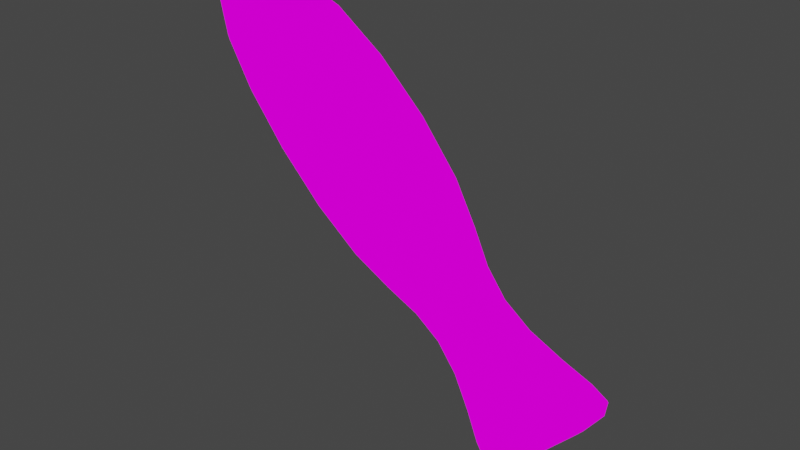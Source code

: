 # Source: fish.blend  (saved by Blender 2.80.75; exported with 4.5.12 LTS)
import bpy
from mathutils import Matrix  # noqa: F401  (used for matrix-valued properties, if any)

bpy.ops.wm.read_factory_settings(use_empty=True)
scene = bpy.context.scene
scene.name = 'Scene'

# ---- collections
col_collection = bpy.data.collections.new('Collection'); scene.collection.children.link(col_collection)

# ---- images (referenced by path relative to the original .blend; pixels are not part of the script)
import os
ASSET_DIR = os.environ.get("B2B_ASSET_DIR", "")  # directory of the original .blend (textures are referenced by path, not embedded)
HERE = os.path.dirname(os.path.abspath(__file__))  # packed textures are extracted next to this script under _unpacked/

def load_image(name, relpath, width, height, colorspace="sRGB"):
    """Load a texture the original file referenced (path relative to the .blend, or extracted next to this script)."""
    p = next((c for c in (os.path.join(HERE, relpath), os.path.join(ASSET_DIR, relpath)) if relpath and os.path.exists(c)), "")
    if p:
        img = bpy.data.images.load(p, check_existing=True)
        img.name = name
    else:  # same state as the original file: an image datablock whose file is absent (Cycles renders it pink)
        img = bpy.data.images.new(name, width, height)
        img.source = "FILE"
        img.filepath = "//" + (relpath or name)
    img.colorspace_settings.name = colorspace
    return img
img_items_png = load_image('items.png', 'items.png', 1024, 1024, 'sRGB')

# ---- materials (node trees are filled in below, after node groups)
mat_material = bpy.data.materials.new('Material')
mat_material.alpha_threshold = 0.0
mat_material.use_transparent_shadow = False
mat_material.line_color = (0.0, 0.0, 0.0, 1.0)

# ---- material node trees
mat_material.use_nodes = True; mat_material.node_tree.nodes.clear()
_N = mat_material.node_tree.nodes; _L = mat_material.node_tree.links
n0 = _N.new('ShaderNodeOutputMaterial'); n0.name = 'Material Output'; n0.location = (300, 300)
n1 = _N.new('ShaderNodeEmission'); n1.name = 'Emission'; n1.location = (10, 300)
n2 = _N.new('ShaderNodeTexImage'); n2.name = 'Image Texture'; n2.location = (-280, 280)
n2.image = img_items_png
_L.new(n1.outputs[0], n0.inputs[0])
_L.new(n2.outputs[0], n1.inputs[0])
n0.is_active_output = True

# ---- world
world_world = bpy.data.worlds.new('World'); scene.world = world_world
world_world.color = (0.05088, 0.05088, 0.05088)
world_world.use_sun_shadow = False
world_world.sun_shadow_jitter_overblur = 0.0

# ---- meshes
me_fishmesh = bpy.data.meshes.new('fishMesh')
me_fishmesh.from_pydata([(-0.8605, 0.06769, 1.34), (-1.43, 0.06769, 0.8684), (-0.8605, -0.07598, 1.34), (-1.43, -0.07598, 0.8684), (0.328, 0.08229, 0.2732), (-0.2822, 0.08229, -0.337), (0.328, -0.09059, 0.2732), (-0.2822, -0.09059, -0.337), (1.556, 0.08055, -0.9466), (0.9376, 0.08055, -1.565), (1.556, -0.08884, -0.9466), (0.9376, -0.08884, -1.565), (0.9823, 0.06618, -0.5821), (0.9823, -0.07447, -0.5821), (0.5731, -0.07447, -0.9913), (0.5731, 0.06618, -0.9913), (-0.4033, -0.004147, -0.457), (-0.9554, 0.08615, 0.2868), (-1.298, 0.08138, 1.198), (0.02234, -0.1248, -0.03133), (-1.298, -0.08968, 1.198), (0.02234, 0.1165, -0.03133), (-0.287, -0.09444, 0.933), (-0.8926, -0.004148, 1.469), (-0.9554, -0.09444, 0.2868), (0.448, -0.004147, 0.3944), (-0.287, 0.08615, 0.933), (-1.607, -0.004148, 0.92), (0.7778, -0.1024, -0.7868), (1.261, -0.1095, -1.27), (1.261, 0.1012, -1.27), (0.4917, -0.004147, -1.073), (0.2286, 0.06597, -0.6454), (1.064, -0.004147, -0.5007), (0.6364, 0.06597, -0.2376), (1.645, -0.004147, -0.8855), (0.6364, -0.07427, -0.2376), (0.7778, 0.09414, -0.7868), (0.8765, -0.004147, -1.654), (0.2286, -0.07427, -0.6454), (0.8128, -0.09081, -1.434), (1.425, -0.09081, -0.8218), (1.425, 0.08252, -0.8218), (0.8128, 0.08252, -1.434), (-0.1624, -0.004147, 1.066), (-0.6438, -0.1292, 0.62), (0.717, -0.004147, -0.157), (-1.097, -0.004147, 0.1722), (-0.6438, 0.1209, 0.62), (0.148, -0.004147, -0.726), (0.4325, 0.09369, -0.4415), (1.12, -0.1252, -1.129), (0.4325, -0.102, -0.4415), (1.293, -0.004147, -1.302), (1.12, 0.1169, -1.129), (1.547, -0.004147, -0.7018), (0.6928, -0.004147, -1.556), (-0.372, 0.04284, -0.4263), (-0.372, -0.05114, -0.4263), (-1.248, 0.07862, 0.6291), (-0.6151, 0.08708, -0.05724), (-1.073, 0.0771, 1.308), (-1.413, 0.0771, 1.029), (-0.1432, -0.116, -0.1975), (0.1885, -0.116, 0.1342), (-1.073, -0.08539, 1.308), (-1.413, -0.08539, 1.029), (0.1885, 0.1077, 0.1342), (-0.1432, 0.1077, -0.1975), (-0.6161, -0.08691, 1.196), (0.04935, -0.09537, 0.6044), (-0.8809, 0.03877, 1.429), (-0.8809, -0.04706, 1.429), (-0.6151, -0.09537, -0.05724), (-1.248, -0.08691, 0.6291), (0.4173, -0.05114, 0.363), (0.4173, 0.04284, 0.363), (0.04935, 0.08708, 0.6044), (-0.6161, 0.07862, 1.196), (-1.546, -0.04706, 0.9042), (-1.546, 0.03877, 0.9042), (0.6666, -0.09522, -0.8979), (0.8889, -0.09522, -0.6756), (1.068, -0.103, -1.454), (1.445, -0.103, -1.077), (1.445, 0.0947, -1.077), (1.068, 0.0947, -1.454), (0.5127, 0.03406, -1.052), (0.5127, -0.04235, -1.052), (0.4159, 0.06314, -0.7965), (-0.0006786, 0.07377, -0.5147), (1.043, -0.04235, -0.5217), (1.043, 0.03406, -0.5217), (0.7875, 0.06314, -0.4249), (0.5057, 0.07377, -0.008315), (1.617, -0.05586, -0.9049), (1.617, 0.04756, -0.9049), (0.5057, -0.08207, -0.008315), (0.7875, -0.07143, -0.4249), (0.8889, 0.08692, -0.6756), (0.6666, 0.08692, -0.8979), (0.8959, 0.04756, -1.626), (0.8959, -0.05586, -1.626), (-0.0006786, -0.08207, -0.5147), (0.4159, -0.07143, -0.7965), (0.7079, -0.0825, -1.226), (0.8838, -0.09384, -1.545), (1.536, -0.09384, -0.8928), (1.217, -0.0825, -0.7169), (1.217, 0.0742, -0.7169), (1.536, 0.08554, -0.8928), (0.8838, 0.08554, -1.545), (0.7079, 0.0742, -1.226), (-0.52, -0.004148, 1.322), (-0.1912, -0.05339, 1.03), (0.1784, -0.004147, 0.7372), (-0.1912, 0.04509, 1.03), (-0.8153, -0.1204, 0.4387), (-0.287, -0.1313, 0.2762), (-0.4523, -0.1204, 0.7913), (-0.9991, -0.1159, 0.9435), (0.6057, -0.004147, 0.09185), (0.6963, -0.04226, -0.1777), (0.861, -0.004147, -0.3514), (0.6963, 0.03397, -0.1777), (-0.749, -0.004147, -0.185), (-1.057, -0.05339, 0.1988), (-1.4, -0.004148, 0.5603), (-1.057, 0.04509, 0.1988), (-1.671, -0.004148, 1.201), (-1.492, -0.05052, 1.346), (-1.271, -0.004148, 1.488), (-1.492, 0.04222, 1.346), (-0.8153, 0.1121, 0.4387), (-0.9991, 0.1076, 0.9435), (-0.4523, 0.1121, 0.7913), (-0.287, 0.123, 0.2762), (-0.1008, -0.004147, -0.6147), (0.1687, 0.03397, -0.7053), (0.3424, -0.004147, -0.87), (0.1687, -0.04226, -0.7053), (0.2524, 0.1046, -0.2614), (0.5434, 0.08656, -0.3306), (0.6017, 0.08976, -0.6107), (0.3216, 0.08656, -0.5523), (0.963, -0.1139, -0.972), (0.9531, -0.1163, -1.295), (1.214, -0.1274, -1.223), (1.286, -0.1163, -0.9621), (0.2524, -0.1129, -0.2614), (0.3216, -0.09485, -0.5523), (0.6017, -0.09806, -0.6107), (0.5434, -0.09485, -0.3306), (1.064, -0.004147, -1.515), (1.285, 0.05639, -1.294), (1.506, -0.004147, -1.073), (1.285, -0.06468, -1.294), (0.963, 0.1056, -0.972), (1.286, 0.108, -0.9621), (1.214, 0.1191, -1.223), (0.9531, 0.108, -1.295), (1.32, -0.004147, -0.6152), (1.515, -0.05124, -0.7324), (1.662, -0.004147, -0.7751), (1.515, 0.04295, -0.7324), (0.6062, -0.004147, -1.329), (0.7234, 0.04295, -1.524), (0.7661, -0.004147, -1.671), (0.7234, -0.05124, -1.524), (-0.5363, 0.04175, 1.285), (-0.5363, -0.05004, 1.285), (0.1459, -0.05376, 0.7025), (0.1459, 0.04546, 0.7025), (-1.144, -0.1087, 0.7724), (-0.4657, -0.1221, 0.09499), (-0.1046, -0.1221, 0.4548), (-0.7969, -0.1087, 1.087), (0.58, 0.03821, 0.06606), (0.58, -0.0465, 0.06606), (0.8421, -0.04072, -0.3704), (0.8421, 0.03243, -0.3704), (-0.7138, 0.04546, -0.1528), (-0.7138, -0.05376, -0.1528), (-1.351, -0.05004, 0.5708), (-1.351, 0.04175, 0.5708), (-1.6, 0.04057, 1.163), (-1.6, -0.04886, 1.163), (-1.224, -0.04886, 1.442), (-1.224, 0.04057, 1.442), (-0.4657, 0.1138, 0.09499), (-1.144, 0.1004, 0.7724), (-0.7969, 0.1004, 1.087), (-0.1046, 0.1138, 0.4548), (-0.07505, -0.0465, -0.589), (-0.07505, 0.03821, -0.589), (0.3614, 0.03243, -0.8511), (0.3614, -0.04072, -0.8511), (0.1148, 0.09665, -0.3991), (0.3901, 0.09665, -0.1238), (0.7027, 0.08291, -0.5097), (0.5007, 0.08291, -0.7117), (1.101, -0.1057, -0.8336), (0.8246, -0.1057, -1.11), (1.032, -0.1188, -1.402), (1.393, -0.1188, -1.041), (0.3901, -0.1049, -0.1238), (0.1148, -0.1049, -0.3991), (0.5007, -0.0912, -0.7117), (0.7027, -0.0912, -0.5097), (1.069, -0.06151, -1.497), (1.069, 0.05321, -1.497), (1.488, 0.05321, -1.078), (1.488, -0.06151, -1.078), (0.8246, 0.09744, -1.11), (1.101, 0.09744, -0.8336), (1.393, 0.1105, -1.041), (1.032, 0.1105, -1.402), (1.293, 0.03838, -0.6415), (1.293, -0.04668, -0.6415), (1.629, -0.05377, -0.8044), (1.629, 0.04547, -0.8044), (0.6325, -0.04668, -1.302), (0.6325, 0.03838, -1.302), (0.7954, 0.04547, -1.638), (0.7954, -0.05377, -1.638), (-1.513, 0.05753, 1.101), (-1.513, -0.06582, 1.101), (-1.558, 0.0412, 1.233), (-1.488, 0.05936, 1.029), (-1.488, -0.06766, 1.029), (-1.558, -0.0495, 1.233), (-1.593, -0.004148, 1.335), (-1.555, -0.007721, 1.388), (-1.556, -0.004148, 1.393), (-1.555, -0.0005739, 1.388), (-1.531, 0.04163, 1.28), (-1.486, 0.06273, 1.082), (-1.486, -0.07102, 1.082), (-1.531, -0.04993, 1.28), (-1.475, 0.06259, 1.033), (-1.475, -0.07088, 1.033), (-0.134, -0.164, 0.3908), (-0.1373, -0.1806, 0.3942), (-0.6937, -0.1378, 0.6563), (-0.6989, -0.1636, 0.6615), (-0.7149, -0.1665, 0.543), (-0.7097, -0.1403, 0.5378), (-0.1598, -0.1852, 0.1992), (-0.1564, -0.1683, 0.1959), (-0.07142, -0.1741, 0.3883), (-0.4113, -0.1482, 0.5403), (-0.7563, -0.1481, 0.6974), (-0.4165, -0.174, 0.5455), (-0.08763, -0.1863, 0.2635), (-0.08391, -0.1677, 0.2598), (-0.1001, -0.1799, 0.135), (-0.4399, -0.1786, 0.3545), (-0.4347, -0.1523, 0.3492), (-0.7745, -0.151, 0.5687), (-0.7688, -0.1664, 0.6364), (-0.762, -0.1328, 0.6297), (-0.4095, -0.1603, 0.5789), (0.04241, -0.1822, 0.1916), (-0.4417, -0.1663, 0.3158), (-0.8936, -0.1444, 0.7031), (-0.4292, -0.1813, 0.4509), (-0.422, -0.1453, 0.4437), (-0.134, 0.1485, 0.3908), (-0.1373, 0.1651, 0.3942), (-0.6937, 0.1223, 0.6563), (-0.6989, 0.1482, 0.6615), (-0.7149, 0.151, 0.543), (-0.7097, 0.1248, 0.5378), (-0.1598, 0.1698, 0.1992), (-0.1564, 0.1529, 0.1959), (-0.07142, 0.1586, 0.3883), (-0.4113, 0.1327, 0.5403), (-0.7563, 0.1327, 0.6974), (-0.4165, 0.1586, 0.5455), (-0.08763, 0.1708, 0.2635), (-0.08391, 0.1523, 0.2598), (-0.1001, 0.1645, 0.135), (-0.4399, 0.1632, 0.3545), (-0.4347, 0.1369, 0.3492), (-0.7745, 0.1356, 0.5687), (-0.7688, 0.1509, 0.6364), (-0.762, 0.1173, 0.6297), (-0.4095, 0.1448, 0.5789), (0.04241, 0.1667, 0.1916), (-0.4417, 0.1508, 0.3158), (-0.8936, 0.1289, 0.7031), (-0.4292, 0.1658, 0.4509), (-0.422, 0.1299, 0.4437), (-1.134, -0.1079, 1.148), (-1.134, -0.1096, 1.148), (-0.8829, -0.122, 1.149), (-0.8831, -0.1237, 1.149), (-1.134, -0.1093, 1.123), (-1.134, -0.111, 1.123), (-0.883, -0.1234, 1.124), (-0.8832, -0.1251, 1.124), (-1.022, -0.122, 1.01), (-1.022, -0.1237, 1.01), (-1.021, -0.1079, 1.261), (-1.021, -0.1096, 1.262), (-0.9964, -0.1234, 1.01), (-0.9966, -0.1251, 1.01), (-0.9956, -0.1093, 1.261), (-0.9958, -0.111, 1.262), (-1.134, 0.1074, 1.148), (-1.134, 0.1056, 1.148), (-0.8833, 0.1244, 1.149), (-0.8831, 0.1226, 1.149), (-1.134, 0.1091, 1.123), (-1.134, 0.1073, 1.123), (-0.8834, 0.1261, 1.124), (-0.8832, 0.1243, 1.124), (-1.022, 0.1244, 1.011), (-1.022, 0.1226, 1.01), (-1.021, 0.1074, 1.261), (-1.02, 0.1056, 1.261), (-0.9968, 0.1261, 1.011), (-0.9966, 0.1243, 1.01), (-0.9956, 0.1091, 1.261), (-0.9954, 0.1073, 1.261)], [], [(0, 71, 169, 78), (71, 23, 113, 169), (169, 113, 44, 116), (78, 169, 116, 26), (23, 72, 170, 113), (72, 2, 69, 170), (170, 69, 22, 114), (113, 170, 114, 44), (44, 114, 171, 115), (114, 22, 70, 171), (171, 70, 6, 75), (115, 171, 75, 25), (26, 116, 172, 77), (116, 44, 115, 172), (172, 115, 25, 76), (77, 172, 76, 4), (3, 74, 173, 66), (74, 24, 117, 173), (173, 117, 45, 120), (66, 173, 120, 20), (24, 73, 174, 117), (73, 7, 63, 174), (174, 63, 19, 118), (117, 174, 118, 45), (45, 118, 175, 119), (118, 19, 64, 175), (175, 64, 6, 70), (119, 175, 70, 22), (20, 120, 176, 65), (120, 45, 119, 176), (176, 119, 22, 69), (65, 176, 69, 2), (4, 76, 177, 94), (76, 25, 121, 177), (177, 121, 46, 124), (94, 177, 124, 34), (25, 75, 178, 121), (75, 6, 97, 178), (178, 97, 36, 122), (121, 178, 122, 46), (46, 122, 179, 123), (122, 36, 98, 179), (179, 98, 13, 91), (123, 179, 91, 33), (34, 124, 180, 93), (124, 46, 123, 180), (180, 123, 33, 92), (93, 180, 92, 12), (5, 57, 181, 60), (57, 16, 125, 181), (181, 125, 47, 128), (60, 181, 128, 17), (16, 58, 182, 125), (58, 7, 73, 182), (182, 73, 24, 126), (125, 182, 126, 47), (47, 126, 183, 127), (126, 24, 74, 183), (183, 74, 3, 79), (127, 183, 79, 27), (17, 128, 184, 59), (128, 47, 127, 184), (184, 127, 27, 80), (59, 184, 80, 1), (1, 80, 185, 225, 228, 239, 236, 62), (80, 27, 129, 185), (185, 129, 231, 227), (62, 236, 235, 132, 18), (27, 79, 186, 129), (79, 3, 66, 237, 240, 229, 226, 186), (186, 226, 230), (129, 186, 230, 231), (130, 20, 65, 187), (187, 65, 2, 72), (131, 187, 72, 23), (18, 132, 188, 61), (132, 234, 233, 131, 188), (188, 131, 23, 71), (61, 188, 71, 0), (5, 60, 189, 68), (60, 17, 133, 189), (189, 133, 48, 136), (68, 189, 136, 21), (17, 59, 190, 133), (59, 1, 62, 190), (190, 62, 18, 134), (133, 190, 134, 48), (48, 134, 191, 135), (134, 18, 61, 191), (191, 61, 0, 78), (135, 191, 78, 26), (21, 136, 192, 67), (136, 48, 135, 192), (192, 135, 26, 77), (67, 192, 77, 4), (7, 58, 193, 103), (58, 16, 137, 193), (193, 137, 49, 140), (103, 193, 140, 39), (16, 57, 194, 137), (57, 5, 90, 194), (194, 90, 32, 138), (137, 194, 138, 49), (49, 138, 195, 139), (138, 32, 89, 195), (195, 89, 15, 87), (139, 195, 87, 31), (39, 140, 196, 104), (140, 49, 139, 196), (196, 139, 31, 88), (104, 196, 88, 14), (5, 68, 197, 90), (68, 21, 141, 197), (197, 141, 50, 144), (90, 197, 144, 32), (21, 67, 198, 141), (67, 4, 94, 198), (198, 94, 34, 142), (141, 198, 142, 50), (50, 142, 199, 143), (142, 34, 93, 199), (199, 93, 12, 99), (143, 199, 99, 37), (32, 144, 200, 89), (144, 50, 143, 200), (200, 143, 37, 100), (89, 200, 100, 15), (13, 82, 201, 108), (82, 28, 145, 201), (201, 145, 51, 148), (108, 201, 148, 41), (28, 81, 202, 145), (81, 14, 105, 202), (202, 105, 40, 146), (145, 202, 146, 51), (51, 146, 203, 147), (146, 40, 106, 203), (203, 106, 11, 83), (147, 203, 83, 29), (41, 148, 204, 107), (148, 51, 147, 204), (204, 147, 29, 84), (107, 204, 84, 10), (6, 64, 205, 97), (64, 19, 149, 205), (205, 149, 52, 152), (97, 205, 152, 36), (19, 63, 206, 149), (63, 7, 103, 206), (206, 103, 39, 150), (149, 206, 150, 52), (52, 150, 207, 151), (150, 39, 104, 207), (207, 104, 14, 81), (151, 207, 81, 28), (36, 152, 208, 98), (152, 52, 151, 208), (208, 151, 28, 82), (98, 208, 82, 13), (11, 102, 209, 83), (102, 38, 153, 209), (209, 153, 53, 156), (83, 209, 156, 29), (38, 101, 210, 153), (101, 9, 86, 210), (210, 86, 30, 154), (153, 210, 154, 53), (53, 154, 211, 155), (154, 30, 85, 211), (211, 85, 8, 96), (155, 211, 96, 35), (29, 156, 212, 84), (156, 53, 155, 212), (212, 155, 35, 95), (84, 212, 95, 10), (15, 100, 213, 112), (100, 37, 157, 213), (213, 157, 54, 160), (112, 213, 160, 43), (37, 99, 214, 157), (99, 12, 109, 214), (214, 109, 42, 158), (157, 214, 158, 54), (54, 158, 215, 159), (158, 42, 110, 215), (215, 110, 8, 85), (159, 215, 85, 30), (43, 160, 216, 111), (160, 54, 159, 216), (216, 159, 30, 86), (111, 216, 86, 9), (12, 92, 217, 109), (92, 33, 161, 217), (217, 161, 55, 164), (109, 217, 164, 42), (33, 91, 218, 161), (91, 13, 108, 218), (218, 108, 41, 162), (161, 218, 162, 55), (55, 162, 219, 163), (162, 41, 107, 219), (219, 107, 10, 95), (163, 219, 95, 35), (42, 164, 220, 110), (164, 55, 163, 220), (220, 163, 35, 96), (110, 220, 96, 8), (14, 88, 221, 105), (88, 31, 165, 221), (221, 165, 56, 168), (105, 221, 168, 40), (31, 87, 222, 165), (87, 15, 112, 222), (222, 112, 43, 166), (165, 222, 166, 56), (56, 166, 223, 167), (166, 43, 111, 223), (223, 111, 9, 101), (167, 223, 101, 38), (40, 168, 224, 106), (168, 56, 167, 224), (224, 167, 38, 102), (106, 224, 102, 11), (228, 229, 240, 239), (238, 237, 66, 20, 130), (235, 234, 132), (232, 238, 130), (229, 228, 225, 227, 231, 230, 226), (233, 232, 130, 187, 131), (227, 225, 185), (239, 240, 237, 238, 232, 233, 234, 235, 236), (244, 251, 261, 252), (251, 243, 250, 261), (261, 250, 241, 249), (252, 261, 249, 242), (242, 249, 262, 253), (249, 241, 254, 262), (262, 254, 248, 255), (253, 262, 255, 247), (247, 255, 263, 256), (255, 248, 257, 263), (263, 257, 246, 258), (256, 263, 258, 245), (245, 258, 264, 259), (258, 246, 260, 264), (264, 260, 243, 251), (259, 264, 251, 244), (242, 253, 265, 252), (253, 247, 256, 265), (265, 256, 245, 259), (252, 265, 259, 244), (248, 254, 266, 257), (254, 241, 250, 266), (266, 250, 243, 260), (257, 266, 260, 246), (270, 277, 287, 278), (277, 269, 276, 287), (287, 276, 267, 275), (278, 287, 275, 268), (268, 275, 288, 279), (275, 267, 280, 288), (288, 280, 274, 281), (279, 288, 281, 273), (273, 281, 289, 282), (281, 274, 283, 289), (289, 283, 272, 284), (282, 289, 284, 271), (271, 284, 290, 285), (284, 272, 286, 290), (290, 286, 269, 277), (285, 290, 277, 270), (268, 279, 291, 278), (279, 273, 282, 291), (291, 282, 271, 285), (278, 291, 285, 270), (274, 280, 292, 283), (280, 267, 276, 292), (292, 276, 269, 286), (283, 292, 286, 272), (293, 294, 296, 295), (295, 296, 300, 299), (299, 300, 298, 297), (297, 298, 294, 293), (295, 299, 297, 293), (300, 296, 294, 298), (301, 302, 304, 303), (303, 304, 308, 307), (307, 308, 306, 305), (305, 306, 302, 301), (303, 307, 305, 301), (308, 304, 302, 306), (309, 310, 312, 311), (311, 312, 316, 315), (315, 316, 314, 313), (313, 314, 310, 309), (311, 315, 313, 309), (316, 312, 310, 314), (317, 318, 320, 319), (319, 320, 324, 323), (323, 324, 322, 321), (321, 322, 318, 317), (319, 323, 321, 317), (324, 320, 318, 322)])
me_fishmesh.polygons.foreach_set('material_index', [0, 0, 0, 0, 0, 0, 0, 0, 0, 0, 0, 0, 0, 0, 0, 0, 0, 0, 0, 0, 0, 0, 0, 0, 0, 0, 0, 0, 0, 0, 0, 0, 0, 0, 0, 0, 0, 0, 0, 0, 0, 0, 0, 0, 0, 0, 0, 0, 0, 0, 0, 0, 0, 0, 0, 0, 0, 0, 0, 0, 0, 0, 0, 0, 0, 0, 0, 0, 0, 0, 0, 0, 0, 0, 0, 0, 0, 0, 0, 0, 0, 0, 0, 0, 0, 0, 0, 0, 0, 0, 0, 0, 0, 0, 0, 0, 0, 0, 0, 0, 0, 0, 0, 0, 0, 0, 0, 0, 0, 0, 0, 0, 0, 0, 0, 0, 0, 0, 0, 0, 0, 0, 0, 0, 0, 0, 0, 0, 0, 0, 0, 0, 0, 0, 0, 0, 0, 0, 0, 0, 0, 0, 0, 0, 0, 0, 0, 0, 0, 0, 0, 0, 0, 0, 0, 0, 0, 0, 0, 0, 0, 0, 0, 0, 0, 0, 0, 0, 0, 0, 0, 0, 0, 0, 0, 0, 0, 0, 0, 0, 0, 0, 0, 0, 0, 0, 0, 0, 0, 0, 0, 0, 0, 0, 0, 0, 0, 0, 0, 0, 0, 0, 0, 0, 0, 0, 0, 0, 0, 0, 0, 0, 0, 0, 0, 0, 0, 0, 0, 0, 0, 0, 0, 0, 0, 0, 0, 0, 0, 0, 0, 0, 0, 0, 0, 0, 0, 0, 0, 0, 0, 0, 0, 0, 0, 0, 0, 0, 0, 0, 0, 0, 0, 0, 0, 1, 1, 1, 1, 1, 1, 1, 1, 1, 1, 1, 1, 1, 1, 1, 1, 1, 1, 1, 1, 1, 1, 1, 1, 0, 0, 0, 0, 0, 0, 0, 0, 0, 0, 0, 0, 0, 0, 0, 0, 0, 0, 0, 0, 0, 0, 0, 0])
_uv = me_fishmesh.uv_layers.new(name='UVMap')
_uv.uv.foreach_set('vector', [0.04822, 0.08135, 0.04674, 0.07343, 0.04238, 0.1088, 0.04604, 0.1095, 0.04674, 0.07343, 0.04612, 0.06968, 0.04123, 0.1074, 0.04238, 0.1088, 0.04238, 0.1088, 0.04123, 0.1074, 0.03901, 0.1519, 0.04042, 0.1524, 0.04604, 0.1095, 0.04238, 0.1088, 0.04042, 0.1524, 0.04461, 0.1525, 0.04612, 0.06968, 0.04674, 0.07343, 0.04238, 0.1088, 0.04123, 0.1074, 0.04674, 0.07343, 0.04822, 0.08135, 0.04604, 0.1095, 0.04238, 0.1088, 0.04238, 0.1088, 0.04604, 0.1095, 0.04461, 0.1525, 0.04042, 0.1524, 0.04123, 0.1074, 0.04238, 0.1088, 0.04042, 0.1524, 0.03901, 0.1519, 0.03901, 0.1519, 0.04042, 0.1524, 0.04021, 0.2006, 0.03875, 0.2004, 0.04042, 0.1524, 0.04461, 0.1525, 0.04444, 0.2007, 0.04021, 0.2006, 0.04021, 0.2006, 0.04444, 0.2007, 0.04558, 0.2449, 0.04169, 0.2448, 0.03875, 0.2004, 0.04021, 0.2006, 0.04169, 0.2448, 0.04034, 0.2448, 0.04461, 0.1525, 0.04042, 0.1524, 0.04021, 0.2006, 0.04444, 0.2007, 0.04042, 0.1524, 0.03901, 0.1519, 0.03875, 0.2004, 0.04021, 0.2006, 0.04021, 0.2006, 0.03875, 0.2004, 0.04034, 0.2448, 0.04169, 0.2448, 0.04444, 0.2007, 0.04021, 0.2006, 0.04169, 0.2448, 0.04558, 0.2449, 0.07085, 0.07426, 0.0721, 0.1048, 0.06671, 0.102, 0.06698, 0.06381, 0.0721, 0.1048, 0.07317, 0.1508, 0.06683, 0.15, 0.06671, 0.102, 0.06671, 0.102, 0.06683, 0.15, 0.05916, 0.1493, 0.05985, 0.1001, 0.06698, 0.06381, 0.06671, 0.102, 0.05985, 0.1001, 0.06083, 0.05992, 0.07317, 0.1508, 0.07325, 0.2005, 0.0667, 0.2003, 0.06683, 0.15, 0.07325, 0.2005, 0.0721, 0.2449, 0.06605, 0.2448, 0.0667, 0.2003, 0.0667, 0.2003, 0.06605, 0.2448, 0.05884, 0.2448, 0.05888, 0.2001, 0.06683, 0.15, 0.0667, 0.2003, 0.05888, 0.2001, 0.05916, 0.1493, 0.05916, 0.1493, 0.05888, 0.2001, 0.05103, 0.2004, 0.05128, 0.1507, 0.05888, 0.2001, 0.05884, 0.2448, 0.05163, 0.2448, 0.05103, 0.2004, 0.05103, 0.2004, 0.05163, 0.2448, 0.04558, 0.2449, 0.04444, 0.2007, 0.05128, 0.1507, 0.05103, 0.2004, 0.04444, 0.2007, 0.04461, 0.1525, 0.06083, 0.05992, 0.05985, 0.1001, 0.05234, 0.1043, 0.05354, 0.06832, 0.05985, 0.1001, 0.05916, 0.1493, 0.05128, 0.1507, 0.05234, 0.1043, 0.05234, 0.1043, 0.05128, 0.1507, 0.04461, 0.1525, 0.04604, 0.1095, 0.05354, 0.06832, 0.05234, 0.1043, 0.04604, 0.1095, 0.04822, 0.08135, 0.04558, 0.2449, 0.04169, 0.2448, 0.04461, 0.2782, 0.04784, 0.2782, 0.04169, 0.2448, 0.04034, 0.2448, 0.04349, 0.2782, 0.04461, 0.2782, 0.04461, 0.2782, 0.04349, 0.2782, 0.04647, 0.3043, 0.04738, 0.3043, 0.04784, 0.2782, 0.04461, 0.2782, 0.04738, 0.3043, 0.04998, 0.3043, 0.04034, 0.2448, 0.04169, 0.2448, 0.04461, 0.2782, 0.04349, 0.2782, 0.04169, 0.2448, 0.04558, 0.2449, 0.04784, 0.2782, 0.04461, 0.2782, 0.04461, 0.2782, 0.04784, 0.2782, 0.04998, 0.3043, 0.04738, 0.3043, 0.04349, 0.2782, 0.04461, 0.2782, 0.04738, 0.3043, 0.04647, 0.3043, 0.04647, 0.3043, 0.04738, 0.3043, 0.0484, 0.3288, 0.04757, 0.3288, 0.04738, 0.3043, 0.04998, 0.3043, 0.05077, 0.3288, 0.0484, 0.3288, 0.0484, 0.3288, 0.05077, 0.3288, 0.04995, 0.3543, 0.04732, 0.3543, 0.04757, 0.3288, 0.0484, 0.3288, 0.04732, 0.3543, 0.04641, 0.3544, 0.04998, 0.3043, 0.04738, 0.3043, 0.0484, 0.3288, 0.05077, 0.3288, 0.04738, 0.3043, 0.04647, 0.3043, 0.04757, 0.3288, 0.0484, 0.3288, 0.0484, 0.3288, 0.04757, 0.3288, 0.04641, 0.3544, 0.04732, 0.3543, 0.05077, 0.3288, 0.0484, 0.3288, 0.04732, 0.3543, 0.04995, 0.3543, 0.0721, 0.2449, 0.07599, 0.2448, 0.07748, 0.2002, 0.07325, 0.2005, 0.07599, 0.2448, 0.07734, 0.2448, 0.07894, 0.2, 0.07748, 0.2002, 0.07748, 0.2002, 0.07894, 0.2, 0.07875, 0.1489, 0.0773, 0.1498, 0.07325, 0.2005, 0.07748, 0.2002, 0.0773, 0.1498, 0.07317, 0.1508, 0.07734, 0.2448, 0.07599, 0.2448, 0.07748, 0.2002, 0.07894, 0.2, 0.07599, 0.2448, 0.0721, 0.2449, 0.07325, 0.2005, 0.07748, 0.2002, 0.07748, 0.2002, 0.07325, 0.2005, 0.07317, 0.1508, 0.0773, 0.1498, 0.07894, 0.2, 0.07748, 0.2002, 0.0773, 0.1498, 0.07875, 0.1489, 0.07875, 0.1489, 0.0773, 0.1498, 0.07561, 0.1015, 0.0769, 0.09876, 0.0773, 0.1498, 0.07317, 0.1508, 0.0721, 0.1048, 0.07561, 0.1015, 0.07561, 0.1015, 0.0721, 0.1048, 0.07085, 0.07426, 0.0726, 0.06323, 0.0769, 0.09876, 0.07561, 0.1015, 0.0726, 0.06323, 0.07357, 0.05768, 0.07317, 0.1508, 0.0773, 0.1498, 0.07561, 0.1015, 0.0721, 0.1048, 0.0773, 0.1498, 0.07875, 0.1489, 0.0769, 0.09876, 0.07561, 0.1015, 0.07561, 0.1015, 0.0769, 0.09876, 0.07357, 0.05768, 0.0726, 0.06323, 0.0721, 0.1048, 0.07561, 0.1015, 0.0726, 0.06323, 0.07085, 0.07426, 0.07085, 0.07426, 0.0726, 0.06323, 0.06813, 0.04059, 0.0676, 0.05137, 0.06863, 0.05838, 0.06827, 0.05904, 0.06743, 0.05467, 0.06698, 0.06381, 0.0726, 0.06323, 0.07357, 0.05768, 0.06886, 0.03267, 0.06813, 0.04059, 0.06813, 0.04059, 0.06886, 0.03267, 0.06427, 0.0286, 0.06571, 0.03849, 0.06698, 0.06381, 0.06743, 0.05467, 0.06409, 0.03707, 0.06183, 0.03512, 0.06083, 0.05992, 0.07357, 0.05768, 0.0726, 0.06323, 0.06813, 0.04059, 0.06886, 0.03267, 0.0726, 0.06323, 0.07085, 0.07426, 0.06698, 0.06381, 0.06743, 0.05467, 0.06827, 0.05904, 0.06863, 0.05838, 0.0676, 0.05137, 0.06813, 0.04059, 0.06813, 0.04059, 0.0676, 0.05137, 0.06571, 0.03849, 0.06886, 0.03267, 0.06813, 0.04059, 0.06571, 0.03849, 0.06427, 0.0286, 0.06183, 0.03512, 0.06083, 0.05992, 0.05354, 0.06832, 0.0539, 0.04758, 0.0539, 0.04758, 0.05354, 0.06832, 0.04822, 0.08135, 0.04674, 0.07343, 0.05393, 0.04092, 0.0539, 0.04758, 0.04674, 0.07343, 0.04612, 0.06968, 0.06083, 0.05992, 0.06183, 0.03512, 0.0539, 0.04758, 0.05354, 0.06832, 0.06183, 0.03512, 0.06227, 0.02749, 0.06218, 0.02706, 0.05393, 0.04092, 0.0539, 0.04758, 0.0539, 0.04758, 0.05393, 0.04092, 0.04612, 0.06968, 0.04674, 0.07343, 0.05354, 0.06832, 0.0539, 0.04758, 0.04674, 0.07343, 0.04822, 0.08135, 0.0721, 0.2449, 0.07325, 0.2005, 0.0667, 0.2003, 0.06605, 0.2448, 0.07325, 0.2005, 0.07317, 0.1508, 0.06683, 0.15, 0.0667, 0.2003, 0.0667, 0.2003, 0.06683, 0.15, 0.05916, 0.1493, 0.05888, 0.2001, 0.06605, 0.2448, 0.0667, 0.2003, 0.05888, 0.2001, 0.05884, 0.2448, 0.07317, 0.1508, 0.0721, 0.1048, 0.06671, 0.102, 0.06683, 0.15, 0.0721, 0.1048, 0.07085, 0.07426, 0.06698, 0.06381, 0.06671, 0.102, 0.06671, 0.102, 0.06698, 0.06381, 0.06083, 0.05992, 0.05985, 0.1001, 0.06683, 0.15, 0.06671, 0.102, 0.05985, 0.1001, 0.05916, 0.1493, 0.05916, 0.1493, 0.05985, 0.1001, 0.05234, 0.1043, 0.05128, 0.1507, 0.05985, 0.1001, 0.06083, 0.05992, 0.05354, 0.06832, 0.05234, 0.1043, 0.05234, 0.1043, 0.05354, 0.06832, 0.04822, 0.08135, 0.04604, 0.1095, 0.05128, 0.1507, 0.05234, 0.1043, 0.04604, 0.1095, 0.04461, 0.1525, 0.05884, 0.2448, 0.05888, 0.2001, 0.05103, 0.2004, 0.05163, 0.2448, 0.05888, 0.2001, 0.05916, 0.1493, 0.05128, 0.1507, 0.05103, 0.2004, 0.05103, 0.2004, 0.05128, 0.1507, 0.04461, 0.1525, 0.04444, 0.2007, 0.05163, 0.2448, 0.05103, 0.2004, 0.04444, 0.2007, 0.04558, 0.2449, 0.0721, 0.2449, 0.07599, 0.2448, 0.07307, 0.2782, 0.06984, 0.2782, 0.07599, 0.2448, 0.07734, 0.2448, 0.07419, 0.2782, 0.07307, 0.2782, 0.07307, 0.2782, 0.07419, 0.2782, 0.07121, 0.3043, 0.07031, 0.3043, 0.06984, 0.2782, 0.07307, 0.2782, 0.07031, 0.3043, 0.0677, 0.3043, 0.07734, 0.2448, 0.07599, 0.2448, 0.07307, 0.2782, 0.07419, 0.2782, 0.07599, 0.2448, 0.0721, 0.2449, 0.06984, 0.2782, 0.07307, 0.2782, 0.07307, 0.2782, 0.06984, 0.2782, 0.0677, 0.3043, 0.07031, 0.3043, 0.07419, 0.2782, 0.07307, 0.2782, 0.07031, 0.3043, 0.07121, 0.3043, 0.07121, 0.3043, 0.07031, 0.3043, 0.06929, 0.3288, 0.07011, 0.3288, 0.07031, 0.3043, 0.0677, 0.3043, 0.06691, 0.3288, 0.06929, 0.3288, 0.06929, 0.3288, 0.06691, 0.3288, 0.06773, 0.3543, 0.07036, 0.3543, 0.07011, 0.3288, 0.06929, 0.3288, 0.07036, 0.3543, 0.07127, 0.3544, 0.0677, 0.3043, 0.07031, 0.3043, 0.06929, 0.3288, 0.06691, 0.3288, 0.07031, 0.3043, 0.07121, 0.3043, 0.07011, 0.3288, 0.06929, 0.3288, 0.06929, 0.3288, 0.07011, 0.3288, 0.07127, 0.3544, 0.07036, 0.3543, 0.06691, 0.3288, 0.06929, 0.3288, 0.07036, 0.3543, 0.06773, 0.3543, 0.0721, 0.2449, 0.06605, 0.2448, 0.06482, 0.2782, 0.06984, 0.2782, 0.06605, 0.2448, 0.05884, 0.2448, 0.05884, 0.2782, 0.06482, 0.2782, 0.06482, 0.2782, 0.05884, 0.2782, 0.05884, 0.3043, 0.06366, 0.3043, 0.06984, 0.2782, 0.06482, 0.2782, 0.06366, 0.3043, 0.0677, 0.3043, 0.05884, 0.2448, 0.05163, 0.2448, 0.05286, 0.2782, 0.05884, 0.2782, 0.05163, 0.2448, 0.04558, 0.2449, 0.04784, 0.2782, 0.05286, 0.2782, 0.05286, 0.2782, 0.04784, 0.2782, 0.04998, 0.3043, 0.05402, 0.3043, 0.05884, 0.2782, 0.05286, 0.2782, 0.05402, 0.3043, 0.05884, 0.3043, 0.05884, 0.3043, 0.05402, 0.3043, 0.05445, 0.3288, 0.05884, 0.3288, 0.05402, 0.3043, 0.04998, 0.3043, 0.05077, 0.3288, 0.05445, 0.3288, 0.05445, 0.3288, 0.05077, 0.3288, 0.04995, 0.3543, 0.05401, 0.3543, 0.05884, 0.3288, 0.05445, 0.3288, 0.05401, 0.3543, 0.05884, 0.3544, 0.0677, 0.3043, 0.06366, 0.3043, 0.06323, 0.3288, 0.06691, 0.3288, 0.06366, 0.3043, 0.05884, 0.3043, 0.05884, 0.3288, 0.06323, 0.3288, 0.06323, 0.3288, 0.05884, 0.3288, 0.05884, 0.3544, 0.06367, 0.3543, 0.06691, 0.3288, 0.06323, 0.3288, 0.06367, 0.3543, 0.06773, 0.3543, 0.04995, 0.3543, 0.05401, 0.3543, 0.05283, 0.3812, 0.04777, 0.3812, 0.05401, 0.3543, 0.05884, 0.3544, 0.05884, 0.3812, 0.05283, 0.3812, 0.05283, 0.3812, 0.05884, 0.3812, 0.05884, 0.404, 0.05162, 0.4039, 0.04777, 0.3812, 0.05283, 0.3812, 0.05162, 0.4039, 0.04555, 0.4038, 0.05884, 0.3544, 0.06367, 0.3543, 0.06485, 0.3812, 0.05884, 0.3812, 0.06367, 0.3543, 0.06773, 0.3543, 0.06991, 0.3812, 0.06485, 0.3812, 0.06485, 0.3812, 0.06991, 0.3812, 0.07213, 0.4038, 0.06606, 0.4039, 0.05884, 0.3812, 0.06485, 0.3812, 0.06606, 0.4039, 0.05884, 0.404, 0.05884, 0.404, 0.06606, 0.4039, 0.06668, 0.4173, 0.05884, 0.4176, 0.06606, 0.4039, 0.07213, 0.4038, 0.07301, 0.417, 0.06668, 0.4173, 0.06668, 0.4173, 0.07301, 0.417, 0.07227, 0.4224, 0.06704, 0.4238, 0.05884, 0.4176, 0.06668, 0.4173, 0.06704, 0.4238, 0.05884, 0.4244, 0.04555, 0.4038, 0.05162, 0.4039, 0.051, 0.4173, 0.04467, 0.417, 0.05162, 0.4039, 0.05884, 0.404, 0.05884, 0.4176, 0.051, 0.4173, 0.051, 0.4173, 0.05884, 0.4176, 0.05884, 0.4244, 0.05064, 0.4238, 0.04467, 0.417, 0.051, 0.4173, 0.05064, 0.4238, 0.04541, 0.4224, 0.04558, 0.2449, 0.05163, 0.2448, 0.05286, 0.2782, 0.04784, 0.2782, 0.05163, 0.2448, 0.05884, 0.2448, 0.05884, 0.2782, 0.05286, 0.2782, 0.05286, 0.2782, 0.05884, 0.2782, 0.05884, 0.3043, 0.05402, 0.3043, 0.04784, 0.2782, 0.05286, 0.2782, 0.05402, 0.3043, 0.04998, 0.3043, 0.05884, 0.2448, 0.06605, 0.2448, 0.06482, 0.2782, 0.05884, 0.2782, 0.06605, 0.2448, 0.0721, 0.2449, 0.06984, 0.2782, 0.06482, 0.2782, 0.06482, 0.2782, 0.06984, 0.2782, 0.0677, 0.3043, 0.06366, 0.3043, 0.05884, 0.2782, 0.06482, 0.2782, 0.06366, 0.3043, 0.05884, 0.3043, 0.05884, 0.3043, 0.06366, 0.3043, 0.06323, 0.3288, 0.05884, 0.3288, 0.06366, 0.3043, 0.0677, 0.3043, 0.06691, 0.3288, 0.06323, 0.3288, 0.06323, 0.3288, 0.06691, 0.3288, 0.06773, 0.3543, 0.06367, 0.3543, 0.05884, 0.3288, 0.06323, 0.3288, 0.06367, 0.3543, 0.05884, 0.3544, 0.04998, 0.3043, 0.05402, 0.3043, 0.05445, 0.3288, 0.05077, 0.3288, 0.05402, 0.3043, 0.05884, 0.3043, 0.05884, 0.3288, 0.05445, 0.3288, 0.05445, 0.3288, 0.05884, 0.3288, 0.05884, 0.3544, 0.05401, 0.3543, 0.05077, 0.3288, 0.05445, 0.3288, 0.05401, 0.3543, 0.04995, 0.3543, 0.07227, 0.4224, 0.07452, 0.4238, 0.06794, 0.4269, 0.06704, 0.4238, 0.07452, 0.4238, 0.07555, 0.4244, 0.06844, 0.4279, 0.06794, 0.4269, 0.06794, 0.4269, 0.06844, 0.4279, 0.05884, 0.429, 0.05884, 0.4279, 0.06704, 0.4238, 0.06794, 0.4269, 0.05884, 0.4279, 0.05884, 0.4244, 0.07555, 0.4244, 0.07452, 0.4238, 0.06794, 0.4269, 0.06844, 0.4279, 0.07452, 0.4238, 0.07227, 0.4224, 0.06704, 0.4238, 0.06794, 0.4269, 0.06794, 0.4269, 0.06704, 0.4238, 0.05884, 0.4244, 0.05884, 0.4279, 0.06844, 0.4279, 0.06794, 0.4269, 0.05884, 0.4279, 0.05884, 0.429, 0.05884, 0.429, 0.05884, 0.4279, 0.04974, 0.4269, 0.04924, 0.4279, 0.05884, 0.4279, 0.05884, 0.4244, 0.05064, 0.4238, 0.04974, 0.4269, 0.04974, 0.4269, 0.05064, 0.4238, 0.04541, 0.4224, 0.04316, 0.4238, 0.04924, 0.4279, 0.04974, 0.4269, 0.04316, 0.4238, 0.04213, 0.4244, 0.05884, 0.4244, 0.05884, 0.4279, 0.04974, 0.4269, 0.05064, 0.4238, 0.05884, 0.4279, 0.05884, 0.429, 0.04924, 0.4279, 0.04974, 0.4269, 0.04974, 0.4269, 0.04924, 0.4279, 0.04213, 0.4244, 0.04316, 0.4238, 0.05064, 0.4238, 0.04974, 0.4269, 0.04316, 0.4238, 0.04541, 0.4224, 0.06773, 0.3543, 0.06367, 0.3543, 0.06485, 0.3812, 0.06991, 0.3812, 0.06367, 0.3543, 0.05884, 0.3544, 0.05884, 0.3812, 0.06485, 0.3812, 0.06485, 0.3812, 0.05884, 0.3812, 0.05884, 0.404, 0.06606, 0.4039, 0.06991, 0.3812, 0.06485, 0.3812, 0.06606, 0.4039, 0.07213, 0.4038, 0.05884, 0.3544, 0.05401, 0.3543, 0.05283, 0.3812, 0.05884, 0.3812, 0.05401, 0.3543, 0.04995, 0.3543, 0.04777, 0.3812, 0.05283, 0.3812, 0.05283, 0.3812, 0.04777, 0.3812, 0.04555, 0.4038, 0.05162, 0.4039, 0.05884, 0.3812, 0.05283, 0.3812, 0.05162, 0.4039, 0.05884, 0.404, 0.05884, 0.404, 0.05162, 0.4039, 0.051, 0.4173, 0.05884, 0.4176, 0.05162, 0.4039, 0.04555, 0.4038, 0.04467, 0.417, 0.051, 0.4173, 0.051, 0.4173, 0.04467, 0.417, 0.04541, 0.4224, 0.05064, 0.4238, 0.05884, 0.4176, 0.051, 0.4173, 0.05064, 0.4238, 0.05884, 0.4244, 0.07213, 0.4038, 0.06606, 0.4039, 0.06668, 0.4173, 0.07301, 0.417, 0.06606, 0.4039, 0.05884, 0.404, 0.05884, 0.4176, 0.06668, 0.4173, 0.06668, 0.4173, 0.05884, 0.4176, 0.05884, 0.4244, 0.06704, 0.4238, 0.07301, 0.417, 0.06668, 0.4173, 0.06704, 0.4238, 0.07227, 0.4224, 0.04995, 0.3543, 0.04732, 0.3543, 0.04449, 0.3812, 0.04777, 0.3812, 0.04732, 0.3543, 0.04641, 0.3544, 0.04334, 0.3812, 0.04449, 0.3812, 0.04449, 0.3812, 0.04334, 0.3812, 0.04028, 0.404, 0.04163, 0.4039, 0.04777, 0.3812, 0.04449, 0.3812, 0.04163, 0.4039, 0.04555, 0.4038, 0.04641, 0.3544, 0.04732, 0.3543, 0.04449, 0.3812, 0.04334, 0.3812, 0.04732, 0.3543, 0.04995, 0.3543, 0.04777, 0.3812, 0.04449, 0.3812, 0.04449, 0.3812, 0.04777, 0.3812, 0.04555, 0.4038, 0.04163, 0.4039, 0.04334, 0.3812, 0.04449, 0.3812, 0.04163, 0.4039, 0.04028, 0.404, 0.04028, 0.404, 0.04163, 0.4039, 0.04073, 0.4173, 0.03938, 0.4176, 0.04163, 0.4039, 0.04555, 0.4038, 0.04467, 0.417, 0.04073, 0.4173, 0.04073, 0.4173, 0.04467, 0.417, 0.04541, 0.4224, 0.04316, 0.4238, 0.03938, 0.4176, 0.04073, 0.4173, 0.04316, 0.4238, 0.04213, 0.4244, 0.04555, 0.4038, 0.04163, 0.4039, 0.04073, 0.4173, 0.04467, 0.417, 0.04163, 0.4039, 0.04028, 0.404, 0.03938, 0.4176, 0.04073, 0.4173, 0.04073, 0.4173, 0.03938, 0.4176, 0.04213, 0.4244, 0.04316, 0.4238, 0.04467, 0.417, 0.04073, 0.4173, 0.04316, 0.4238, 0.04541, 0.4224, 0.06773, 0.3543, 0.07036, 0.3543, 0.0732, 0.3812, 0.06991, 0.3812, 0.07036, 0.3543, 0.07127, 0.3544, 0.07435, 0.3812, 0.0732, 0.3812, 0.0732, 0.3812, 0.07435, 0.3812, 0.07741, 0.404, 0.07605, 0.4039, 0.06991, 0.3812, 0.0732, 0.3812, 0.07605, 0.4039, 0.07213, 0.4038, 0.07127, 0.3544, 0.07036, 0.3543, 0.0732, 0.3812, 0.07435, 0.3812, 0.07036, 0.3543, 0.06773, 0.3543, 0.06991, 0.3812, 0.0732, 0.3812, 0.0732, 0.3812, 0.06991, 0.3812, 0.07213, 0.4038, 0.07605, 0.4039, 0.07435, 0.3812, 0.0732, 0.3812, 0.07605, 0.4039, 0.07741, 0.404, 0.07741, 0.404, 0.07605, 0.4039, 0.07695, 0.4173, 0.07831, 0.4176, 0.07605, 0.4039, 0.07213, 0.4038, 0.07301, 0.417, 0.07695, 0.4173, 0.07695, 0.4173, 0.07301, 0.417, 0.07227, 0.4224, 0.07452, 0.4238, 0.07831, 0.4176, 0.07695, 0.4173, 0.07452, 0.4238, 0.07555, 0.4244, 0.07213, 0.4038, 0.07605, 0.4039, 0.07695, 0.4173, 0.07301, 0.417, 0.07605, 0.4039, 0.07741, 0.404, 0.07831, 0.4176, 0.07695, 0.4173, 0.07695, 0.4173, 0.07831, 0.4176, 0.07555, 0.4244, 0.07452, 0.4238, 0.07301, 0.417, 0.07695, 0.4173, 0.07452, 0.4238, 0.07227, 0.4224, 0.946, 0.09036, 0.9578, 0.09036, 0.9581, 0.05782, 0.9457, 0.05782, 0.06409, 0.03707, 0.06743, 0.05467, 0.06698, 0.06381, 0.06083, 0.05992, 0.06183, 0.03512, 0.06409, 0.03707, 0.06227, 0.02749, 0.06183, 0.03512, 0.06227, 0.02749, 0.06409, 0.03707, 0.06183, 0.03512, 0.9578, 0.09036, 0.946, 0.09036, 0.9462, 0.09522, 0.9477, 0.1042, 0.9519, 0.111, 0.9561, 0.1042, 0.9576, 0.09522, 0.06218, 0.02706, 0.06227, 0.02749, 0.06183, 0.03512, 0.0539, 0.04758, 0.05393, 0.04092, 0.06571, 0.03849, 0.0676, 0.05137, 0.06813, 0.04059, 0.9457, 0.05782, 0.9581, 0.05782, 0.9581, 0.05459, 0.9562, 0.04159, 0.9522, 0.03451, 0.9519, 0.03419, 0.9516, 0.03451, 0.9477, 0.04159, 0.9457, 0.05459, 0.1012, 0.8348, 0.1037, 0.8238, 0.07693, 0.8784, 0.08168, 0.8815, 0.1037, 0.8238, 0.1012, 0.836, 0.08168, 0.8828, 0.07693, 0.8784, 0.07693, 0.8784, 0.08168, 0.8828, 0.06667, 0.9329, 0.05962, 0.9405, 0.08168, 0.8815, 0.07693, 0.8784, 0.05962, 0.9405, 0.06667, 0.9321, 0.06667, 0.9321, 0.05962, 0.9405, 0.06936, 0.9769, 0.07618, 0.9532, 0.05962, 0.9405, 0.06667, 0.9329, 0.07618, 0.9541, 0.06936, 0.9769, 0.06936, 0.9769, 0.07618, 0.9541, 0.09219, 0.9531, 0.09273, 0.9669, 0.07618, 0.9532, 0.06936, 0.9769, 0.09273, 0.9669, 0.09219, 0.9523, 0.09219, 0.9523, 0.09273, 0.9669, 0.1116, 0.9055, 0.1069, 0.9012, 0.09273, 0.9669, 0.09219, 0.9531, 0.1069, 0.9024, 0.1116, 0.9055, 0.1116, 0.9055, 0.1069, 0.9024, 0.117, 0.848, 0.121, 0.8368, 0.1069, 0.9012, 0.1116, 0.9055, 0.121, 0.8368, 0.117, 0.8468, 0.117, 0.8468, 0.121, 0.8368, 0.1192, 0.807, 0.1124, 0.8295, 0.121, 0.8368, 0.117, 0.848, 0.1124, 0.8311, 0.1192, 0.807, 0.1192, 0.807, 0.1124, 0.8311, 0.1012, 0.836, 0.1037, 0.8238, 0.1124, 0.8295, 0.1192, 0.807, 0.1037, 0.8238, 0.1012, 0.8348, 0.06667, 0.9321, 0.07618, 0.9532, 0.09427, 0.8911, 0.08168, 0.8815, 0.07618, 0.9532, 0.09219, 0.9523, 0.1069, 0.9012, 0.09427, 0.8911, 0.09427, 0.8911, 0.1069, 0.9012, 0.117, 0.8468, 0.1124, 0.8295, 0.08168, 0.8815, 0.09427, 0.8911, 0.1124, 0.8295, 0.1012, 0.8348, 0.09219, 0.9531, 0.07618, 0.9541, 0.09427, 0.8928, 0.1069, 0.9024, 0.07618, 0.9541, 0.06667, 0.9329, 0.08168, 0.8828, 0.09427, 0.8928, 0.09427, 0.8928, 0.08168, 0.8828, 0.1012, 0.836, 0.1124, 0.8311, 0.1069, 0.9024, 0.09427, 0.8928, 0.1124, 0.8311, 0.117, 0.848, 0.1012, 0.8348, 0.1037, 0.8238, 0.07693, 0.8784, 0.08168, 0.8815, 0.1037, 0.8238, 0.1012, 0.836, 0.08168, 0.8828, 0.07693, 0.8784, 0.07693, 0.8784, 0.08168, 0.8828, 0.06667, 0.9329, 0.05962, 0.9405, 0.08168, 0.8815, 0.07693, 0.8784, 0.05962, 0.9405, 0.06667, 0.9321, 0.06667, 0.9321, 0.05962, 0.9405, 0.06936, 0.9769, 0.07618, 0.9532, 0.05962, 0.9405, 0.06667, 0.9329, 0.07618, 0.9541, 0.06936, 0.9769, 0.06936, 0.9769, 0.07618, 0.9541, 0.09219, 0.9531, 0.09273, 0.9669, 0.07618, 0.9532, 0.06936, 0.9769, 0.09273, 0.9669, 0.09219, 0.9523, 0.09219, 0.9523, 0.09273, 0.9669, 0.1116, 0.9055, 0.1069, 0.9012, 0.09273, 0.9669, 0.09219, 0.9531, 0.1069, 0.9024, 0.1116, 0.9055, 0.1116, 0.9055, 0.1069, 0.9024, 0.117, 0.848, 0.121, 0.8368, 0.1069, 0.9012, 0.1116, 0.9055, 0.121, 0.8368, 0.117, 0.8468, 0.117, 0.8468, 0.121, 0.8368, 0.1192, 0.807, 0.1124, 0.8295, 0.121, 0.8368, 0.117, 0.848, 0.1124, 0.8311, 0.1192, 0.807, 0.1192, 0.807, 0.1124, 0.8311, 0.1012, 0.836, 0.1037, 0.8238, 0.1124, 0.8295, 0.1192, 0.807, 0.1037, 0.8238, 0.1012, 0.8348, 0.06667, 0.9321, 0.07618, 0.9532, 0.09427, 0.8911, 0.08168, 0.8815, 0.07618, 0.9532, 0.09219, 0.9523, 0.1069, 0.9012, 0.09427, 0.8911, 0.09427, 0.8911, 0.1069, 0.9012, 0.117, 0.8468, 0.1124, 0.8295, 0.08168, 0.8815, 0.09427, 0.8911, 0.1124, 0.8295, 0.1012, 0.8348, 0.09219, 0.9531, 0.07618, 0.9541, 0.09427, 0.8928, 0.1069, 0.9024, 0.07618, 0.9541, 0.06667, 0.9329, 0.08168, 0.8828, 0.09427, 0.8928, 0.09427, 0.8928, 0.08168, 0.8828, 0.1012, 0.836, 0.1124, 0.8311, 0.1069, 0.9024, 0.09427, 0.8928, 0.1124, 0.8311, 0.117, 0.848, 0.9487, 0.1498, 0.9487, 0.1499, 0.9191, 0.1205, 0.9191, 0.1204, 0.9191, 0.1204, 0.9191, 0.1205, 0.9221, 0.1175, 0.9221, 0.1175, 0.9221, 0.1175, 0.9221, 0.1175, 0.9517, 0.1469, 0.9517, 0.1469, 0.9517, 0.1469, 0.9517, 0.1469, 0.9487, 0.1499, 0.9487, 0.1498, 0.9191, 0.1204, 0.9221, 0.1175, 0.9517, 0.1469, 0.9487, 0.1498, 0.9221, 0.1175, 0.9191, 0.1205, 0.9487, 0.1499, 0.9517, 0.1469, 0.9517, 0.1204, 0.9517, 0.1205, 0.9221, 0.1499, 0.9221, 0.1498, 0.9221, 0.1498, 0.9221, 0.1499, 0.9191, 0.1469, 0.9191, 0.1469, 0.9191, 0.1469, 0.9191, 0.1469, 0.9487, 0.1175, 0.9487, 0.1175, 0.9487, 0.1175, 0.9487, 0.1175, 0.9517, 0.1205, 0.9517, 0.1204, 0.9221, 0.1498, 0.9191, 0.1469, 0.9487, 0.1175, 0.9517, 0.1204, 0.9191, 0.1469, 0.9221, 0.1499, 0.9517, 0.1205, 0.9487, 0.1175, 0.9487, 0.1498, 0.9487, 0.1497, 0.9191, 0.1204, 0.9191, 0.1205, 0.9191, 0.1205, 0.9191, 0.1204, 0.9221, 0.1175, 0.9221, 0.1176, 0.9221, 0.1176, 0.9221, 0.1175, 0.9517, 0.1468, 0.9517, 0.1469, 0.9517, 0.1469, 0.9517, 0.1468, 0.9487, 0.1497, 0.9487, 0.1498, 0.9191, 0.1205, 0.9221, 0.1176, 0.9517, 0.1469, 0.9487, 0.1498, 0.9221, 0.1175, 0.9191, 0.1204, 0.9487, 0.1497, 0.9517, 0.1468, 0.9517, 0.1205, 0.9517, 0.1204, 0.9221, 0.1497, 0.9221, 0.1498, 0.9221, 0.1498, 0.9221, 0.1497, 0.9191, 0.1468, 0.9191, 0.1469, 0.9191, 0.1469, 0.9191, 0.1468, 0.9487, 0.1175, 0.9487, 0.1176, 0.9487, 0.1176, 0.9487, 0.1175, 0.9517, 0.1204, 0.9517, 0.1205, 0.9221, 0.1498, 0.9191, 0.1469, 0.9487, 0.1176, 0.9517, 0.1205, 0.9191, 0.1468, 0.9221, 0.1497, 0.9517, 0.1204, 0.9487, 0.1175])
me_fishmesh.materials.append(mat_material)
me_fishmesh.materials.append(None)
me_fishmesh.use_remesh_preserve_volume = False
me_fishmesh.use_remesh_preserve_attributes = False
me_fishmesh.use_mirror_vertex_groups = False
me_fishmesh.update()

# ---- objects
ob_fish = bpy.data.objects.new('fish', me_fishmesh)

# ---- transforms, parenting, visibility, modifiers, constraints
ob_fish.location = (0.0, 0.0, 0.0)
ob_fish.scale = (1.0, 1.0, 1.0)
ob_fish.lock_rotations_4d = False
ob_fish.empty_display_type = 'ARROWS'
ob_fish.lineart.crease_threshold = 0.0

# ---- collection membership
col_collection.objects.link(ob_fish)

# ---- scene / render settings (as saved in the file)
scene.frame_start = 1; scene.frame_end = 250; scene.frame_set(1)
scene.render.engine = 'BLENDER_EEVEE_NEXT'
scene.cycles.use_denoising = False
scene.cycles.samples = 128
scene.cycles.sampling_pattern = 'TABULATED_SOBOL'
scene.cycles.use_adaptive_sampling = False
scene.cycles.use_light_tree = False
scene.view_settings.view_transform = 'Filmic'
bpy.context.view_layer.update()

# ---- added for rendering (the .blend has no active camera): camera
cam_auto = bpy.data.cameras.new('AutoCamera')
cam_auto.lens = 50.0
cam_auto.sensor_width = 36.0
cam_auto.clip_end = 1000.0
ob_auto_camera = bpy.data.objects.new('AutoCamera', cam_auto)
scene.collection.objects.link(ob_auto_camera)
ob_auto_camera.location = (4.25667, -5.12118, 3.31738)
ob_auto_camera.rotation_euler = (1.09748, -7.21219e-08, 0.694738)
scene.camera = ob_auto_camera
bpy.context.view_layer.update()
